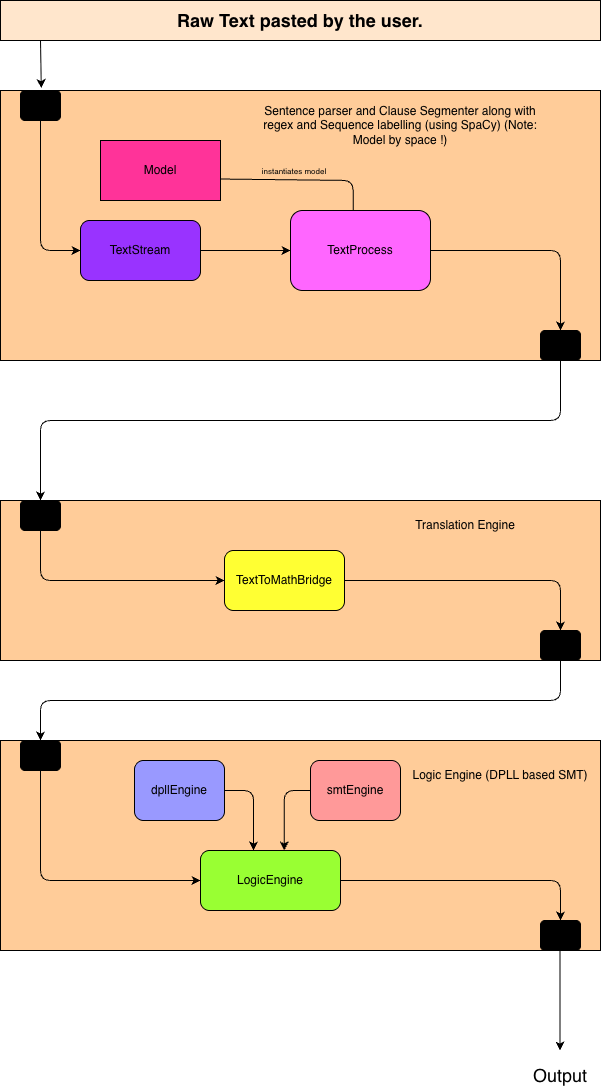

The diagram above was exported from draw.io. Its source (the exported page's mxGraphModel, read from the mxfile embedded in the PNG):
<mxGraphModel dx="1187" dy="691" grid="1" gridSize="10" guides="1" tooltips="1" connect="1" arrows="1" fold="1" page="1" pageScale="1" pageWidth="827" pageHeight="1169" math="0" shadow="0">
  <root>
    <mxCell id="0" />
    <mxCell id="1" parent="0" />
    <mxCell id="Y_ZnVRXWozpJpKMsgqDZ-1" parent="1" style="rounded=0;whiteSpace=wrap;html=1;fillColor=#FFE6CC;" value="&lt;font style=&quot;font-size: 18px;&quot;&gt;&lt;b style=&quot;&quot;&gt;Raw Text pasted by the user.&lt;/b&gt;&lt;/font&gt;" vertex="1">
      <mxGeometry height="40" width="600" x="120" y="20" as="geometry" />
    </mxCell>
    <mxCell id="Y_ZnVRXWozpJpKMsgqDZ-2" parent="1" style="rounded=0;whiteSpace=wrap;html=1;fillColor=#FFCC99;" value="" vertex="1">
      <mxGeometry height="270" width="600" x="120" y="110" as="geometry" />
    </mxCell>
    <mxCell id="Y_ZnVRXWozpJpKMsgqDZ-4" parent="1" style="text;html=1;whiteSpace=wrap;strokeColor=none;fillColor=none;align=center;verticalAlign=middle;rounded=0;" value="Sentence parser and Clause Segmenter along with regex and Sequence labelling (using SpaCy) (Note: Model by space !)" vertex="1">
      <mxGeometry height="30" width="300" x="370" y="130" as="geometry" />
    </mxCell>
    <mxCell id="Y_ZnVRXWozpJpKMsgqDZ-5" parent="1" style="rounded=0;whiteSpace=wrap;html=1;fillColor=#FF3399;" value="Model" vertex="1">
      <mxGeometry height="60" width="120" x="220" y="160" as="geometry" />
    </mxCell>
    <mxCell id="Y_ZnVRXWozpJpKMsgqDZ-20" edge="1" parent="1" source="Y_ZnVRXWozpJpKMsgqDZ-7" style="edgeStyle=none;html=1;entryX=0.5;entryY=0;entryDx=0;entryDy=0;" target="Y_ZnVRXWozpJpKMsgqDZ-14">
      <mxGeometry relative="1" as="geometry">
        <Array as="points">
          <mxPoint x="680" y="270" />
        </Array>
      </mxGeometry>
    </mxCell>
    <mxCell id="Y_ZnVRXWozpJpKMsgqDZ-7" parent="1" style="rounded=1;whiteSpace=wrap;html=1;roundedPerimeter=1;fillColor=#FF66FF;" value="TextProcess" vertex="1">
      <mxGeometry height="80" width="140" x="410" y="230" as="geometry" />
    </mxCell>
    <mxCell id="Y_ZnVRXWozpJpKMsgqDZ-9" edge="1" parent="1" source="Y_ZnVRXWozpJpKMsgqDZ-5" style="endArrow=none;html=1;entryX=0.45;entryY=0.025;entryDx=0;entryDy=0;exitX=1;exitY=0.642;exitDx=0;exitDy=0;exitPerimeter=0;" target="Y_ZnVRXWozpJpKMsgqDZ-7" value="">
      <mxGeometry height="50" relative="1" width="50" x="-0.2497" as="geometry">
        <Array as="points">
          <mxPoint x="472.63" y="200" />
        </Array>
        <mxPoint x="350" y="200" as="sourcePoint" />
        <mxPoint x="350" y="150" as="targetPoint" />
      </mxGeometry>
    </mxCell>
    <mxCell id="Y_ZnVRXWozpJpKMsgqDZ-10" parent="1" style="text;html=1;whiteSpace=wrap;strokeColor=none;fillColor=none;align=center;verticalAlign=middle;rounded=0;" value="&lt;font style=&quot;font-size: 8px;&quot;&gt;instantiates model&lt;/font&gt;" vertex="1">
      <mxGeometry height="30" width="100" x="364" y="175" as="geometry" />
    </mxCell>
    <mxCell id="Y_ZnVRXWozpJpKMsgqDZ-12" edge="1" parent="1" style="endArrow=classic;html=1;entryX=0.068;entryY=-0.009;entryDx=0;entryDy=0;entryPerimeter=0;" target="Y_ZnVRXWozpJpKMsgqDZ-2" value="">
      <mxGeometry height="50" relative="1" width="50" as="geometry">
        <mxPoint x="160" y="60" as="sourcePoint" />
        <mxPoint x="210" y="10" as="targetPoint" />
      </mxGeometry>
    </mxCell>
    <mxCell id="Y_ZnVRXWozpJpKMsgqDZ-16" edge="1" parent="1" source="Y_ZnVRXWozpJpKMsgqDZ-13" style="edgeStyle=none;html=1;entryX=0;entryY=0.5;entryDx=0;entryDy=0;" target="Y_ZnVRXWozpJpKMsgqDZ-15">
      <mxGeometry relative="1" as="geometry">
        <Array as="points">
          <mxPoint x="160" y="270" />
        </Array>
      </mxGeometry>
    </mxCell>
    <mxCell id="Y_ZnVRXWozpJpKMsgqDZ-13" parent="1" style="rounded=1;whiteSpace=wrap;html=1;roundedPerimeter=1;fillColor=#000000;" value="" vertex="1">
      <mxGeometry height="30" width="40" x="140" y="110" as="geometry" />
    </mxCell>
    <mxCell id="Y_ZnVRXWozpJpKMsgqDZ-25" edge="1" parent="1" source="Y_ZnVRXWozpJpKMsgqDZ-14" style="edgeStyle=none;html=1;entryX=0.5;entryY=0;entryDx=0;entryDy=0;" target="Y_ZnVRXWozpJpKMsgqDZ-23">
      <mxGeometry relative="1" as="geometry">
        <Array as="points">
          <mxPoint x="680" y="440" />
          <mxPoint x="160" y="440" />
        </Array>
      </mxGeometry>
    </mxCell>
    <mxCell id="Y_ZnVRXWozpJpKMsgqDZ-14" parent="1" style="rounded=1;whiteSpace=wrap;html=1;roundedPerimeter=1;fillColor=#000000;" value="" vertex="1">
      <mxGeometry height="30" width="40" x="660" y="350" as="geometry" />
    </mxCell>
    <mxCell id="Y_ZnVRXWozpJpKMsgqDZ-17" edge="1" parent="1" source="Y_ZnVRXWozpJpKMsgqDZ-15" style="edgeStyle=none;html=1;" target="Y_ZnVRXWozpJpKMsgqDZ-7" value="">
      <mxGeometry relative="1" as="geometry" />
    </mxCell>
    <mxCell id="Y_ZnVRXWozpJpKMsgqDZ-15" parent="1" style="rounded=1;whiteSpace=wrap;html=1;roundedPerimeter=1;fillColor=#9933FF;" value="TextStream" vertex="1">
      <mxGeometry height="60" width="120" x="200" y="240" as="geometry" />
    </mxCell>
    <mxCell id="Y_ZnVRXWozpJpKMsgqDZ-21" parent="1" style="rounded=0;whiteSpace=wrap;html=1;fillColor=#FFCC99;" value="" vertex="1">
      <mxGeometry height="160" width="600" x="120" y="520" as="geometry" />
    </mxCell>
    <mxCell id="Y_ZnVRXWozpJpKMsgqDZ-22" parent="1" style="text;html=1;whiteSpace=wrap;strokeColor=none;fillColor=none;align=center;verticalAlign=middle;rounded=0;" value="Translation Engine" vertex="1">
      <mxGeometry height="30" width="130" x="520" y="530" as="geometry" />
    </mxCell>
    <mxCell id="Y_ZnVRXWozpJpKMsgqDZ-29" edge="1" parent="1" source="Y_ZnVRXWozpJpKMsgqDZ-23" style="edgeStyle=none;html=1;entryX=0;entryY=0.5;entryDx=0;entryDy=0;" target="Y_ZnVRXWozpJpKMsgqDZ-28">
      <mxGeometry relative="1" as="geometry">
        <Array as="points">
          <mxPoint x="160" y="600" />
        </Array>
      </mxGeometry>
    </mxCell>
    <mxCell id="Y_ZnVRXWozpJpKMsgqDZ-23" parent="1" style="rounded=1;whiteSpace=wrap;html=1;roundedPerimeter=1;fillColor=#000000;" value="" vertex="1">
      <mxGeometry height="30" width="40" x="140" y="520" as="geometry" />
    </mxCell>
    <mxCell id="Y_ZnVRXWozpJpKMsgqDZ-34" edge="1" parent="1" source="Y_ZnVRXWozpJpKMsgqDZ-24" style="edgeStyle=none;html=1;entryX=0.5;entryY=0;entryDx=0;entryDy=0;" target="Y_ZnVRXWozpJpKMsgqDZ-32">
      <mxGeometry relative="1" as="geometry">
        <Array as="points">
          <mxPoint x="680" y="720" />
          <mxPoint x="160" y="720" />
        </Array>
      </mxGeometry>
    </mxCell>
    <mxCell id="Y_ZnVRXWozpJpKMsgqDZ-24" parent="1" style="rounded=1;whiteSpace=wrap;html=1;roundedPerimeter=1;fillColor=#000000;" value="" vertex="1">
      <mxGeometry height="30" width="40" x="660" y="650" as="geometry" />
    </mxCell>
    <mxCell id="Y_ZnVRXWozpJpKMsgqDZ-30" edge="1" parent="1" source="Y_ZnVRXWozpJpKMsgqDZ-28" style="edgeStyle=none;html=1;entryX=0.5;entryY=0;entryDx=0;entryDy=0;" target="Y_ZnVRXWozpJpKMsgqDZ-24">
      <mxGeometry relative="1" as="geometry">
        <Array as="points">
          <mxPoint x="680" y="600" />
        </Array>
      </mxGeometry>
    </mxCell>
    <mxCell id="Y_ZnVRXWozpJpKMsgqDZ-28" parent="1" style="rounded=1;whiteSpace=wrap;html=1;roundedPerimeter=1;fillColor=#FFFF33;" value="TextToMathBridge" vertex="1">
      <mxGeometry height="60" width="120" x="344" y="570" as="geometry" />
    </mxCell>
    <mxCell id="Y_ZnVRXWozpJpKMsgqDZ-31" parent="1" style="rounded=0;whiteSpace=wrap;html=1;fillColor=#FFCC99;" value="" vertex="1">
      <mxGeometry height="210" width="600" x="120" y="760" as="geometry" />
    </mxCell>
    <mxCell id="Y_ZnVRXWozpJpKMsgqDZ-41" edge="1" parent="1" source="Y_ZnVRXWozpJpKMsgqDZ-32" style="edgeStyle=none;html=1;entryX=0;entryY=0.5;entryDx=0;entryDy=0;" target="Y_ZnVRXWozpJpKMsgqDZ-40">
      <mxGeometry relative="1" as="geometry">
        <Array as="points">
          <mxPoint x="160" y="900" />
        </Array>
      </mxGeometry>
    </mxCell>
    <mxCell id="Y_ZnVRXWozpJpKMsgqDZ-32" parent="1" style="rounded=1;whiteSpace=wrap;html=1;roundedPerimeter=1;fillColor=#000000;" value="" vertex="1">
      <mxGeometry height="30" width="40" x="140" y="760" as="geometry" />
    </mxCell>
    <mxCell id="Y_ZnVRXWozpJpKMsgqDZ-33" parent="1" style="rounded=1;whiteSpace=wrap;html=1;roundedPerimeter=1;fillColor=#000000;" value="" vertex="1">
      <mxGeometry height="30" width="40" x="660" y="940" as="geometry" />
    </mxCell>
    <mxCell id="Y_ZnVRXWozpJpKMsgqDZ-35" parent="1" style="text;html=1;whiteSpace=wrap;strokeColor=none;fillColor=none;align=center;verticalAlign=middle;rounded=0;" value="Logic Engine (DPLL based SMT)" vertex="1">
      <mxGeometry height="30" width="180" x="530" y="780" as="geometry" />
    </mxCell>
    <mxCell id="Y_ZnVRXWozpJpKMsgqDZ-36" edge="1" parent="1" style="endArrow=classic;html=1;" value="">
      <mxGeometry height="50" relative="1" width="50" as="geometry">
        <mxPoint x="679.5" y="970" as="sourcePoint" />
        <mxPoint x="679.5" y="1070" as="targetPoint" />
      </mxGeometry>
    </mxCell>
    <mxCell id="Y_ZnVRXWozpJpKMsgqDZ-37" parent="1" style="text;html=1;whiteSpace=wrap;strokeColor=none;fillColor=none;align=center;verticalAlign=middle;rounded=0;" value="&lt;font style=&quot;font-size: 18px;&quot;&gt;Output&lt;/font&gt;" vertex="1">
      <mxGeometry height="30" width="60" x="650" y="1080" as="geometry" />
    </mxCell>
    <mxCell id="Y_ZnVRXWozpJpKMsgqDZ-45" edge="1" parent="1" source="Y_ZnVRXWozpJpKMsgqDZ-38" style="edgeStyle=none;html=1;entryX=0.393;entryY=0.058;entryDx=0;entryDy=0;" target="Y_ZnVRXWozpJpKMsgqDZ-40">
      <mxGeometry relative="1" as="geometry">
        <Array as="points">
          <mxPoint x="373.05" y="810" />
        </Array>
      </mxGeometry>
    </mxCell>
    <mxCell id="Y_ZnVRXWozpJpKMsgqDZ-38" parent="1" style="rounded=1;whiteSpace=wrap;html=1;roundedPerimeter=1;fillColor=#9999FF;" value="dpllEngine" vertex="1">
      <mxGeometry height="60" width="90" x="254" y="780" as="geometry" />
    </mxCell>
    <mxCell id="Y_ZnVRXWozpJpKMsgqDZ-46" edge="1" parent="1" source="Y_ZnVRXWozpJpKMsgqDZ-39" style="edgeStyle=none;html=1;entryX=0.593;entryY=0.025;entryDx=0;entryDy=0;" target="Y_ZnVRXWozpJpKMsgqDZ-40">
      <mxGeometry relative="1" as="geometry">
        <Array as="points">
          <mxPoint x="403.71" y="810" />
        </Array>
      </mxGeometry>
    </mxCell>
    <mxCell id="Y_ZnVRXWozpJpKMsgqDZ-39" parent="1" style="rounded=1;whiteSpace=wrap;html=1;roundedPerimeter=1;fillColor=#FF9999;" value="smtEngine" vertex="1">
      <mxGeometry height="60" width="90" x="430" y="780" as="geometry" />
    </mxCell>
    <mxCell id="Y_ZnVRXWozpJpKMsgqDZ-42" edge="1" parent="1" source="Y_ZnVRXWozpJpKMsgqDZ-40" style="edgeStyle=none;html=1;entryX=0.5;entryY=0;entryDx=0;entryDy=0;" target="Y_ZnVRXWozpJpKMsgqDZ-33">
      <mxGeometry relative="1" as="geometry">
        <Array as="points">
          <mxPoint x="680" y="900" />
        </Array>
      </mxGeometry>
    </mxCell>
    <mxCell id="Y_ZnVRXWozpJpKMsgqDZ-40" parent="1" style="rounded=1;whiteSpace=wrap;html=1;roundedPerimeter=1;fillColor=#99FF33;" value="LogicEngine" vertex="1">
      <mxGeometry height="60" width="140" x="320" y="870" as="geometry" />
    </mxCell>
  </root>
</mxGraphModel>